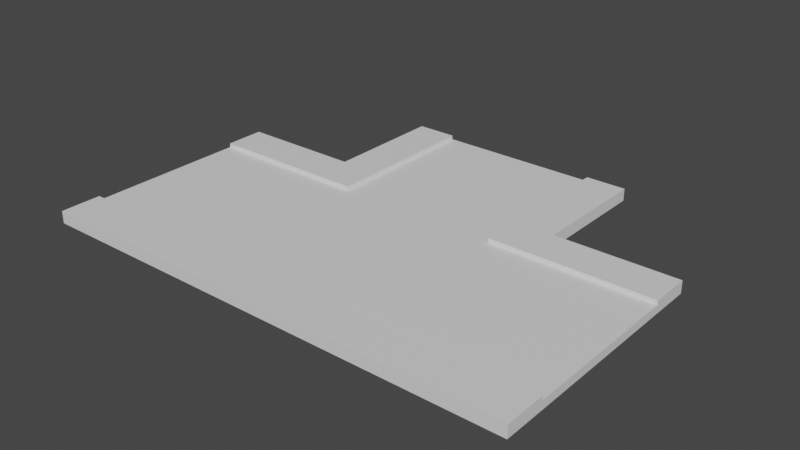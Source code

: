# Source: junction-t.blend  (saved by Blender 2.93.21; exported with 4.5.12 LTS)
import bpy
from mathutils import Matrix  # noqa: F401  (used for matrix-valued properties, if any)

bpy.ops.wm.read_factory_settings(use_empty=True)
scene = bpy.context.scene
scene.name = 'Scene'

# ---- collections
col_collection = bpy.data.collections.new('Collection'); scene.collection.children.link(col_collection)

# ---- materials (node trees are filled in below, after node groups)
mat_material = bpy.data.materials.new('Material')
mat_material.use_transparent_shadow = False
mat_material_002 = bpy.data.materials.new('Material.002')
mat_material_002.use_transparent_shadow = False

# ---- material node trees
mat_material.use_nodes = True; mat_material.node_tree.nodes.clear()
_N = mat_material.node_tree.nodes; _L = mat_material.node_tree.links
n0 = _N.new('ShaderNodeBsdfPrincipled'); n0.name = 'Principled BSDF'; n0.location = (10, 300)
n0.distribution = 'GGX'
n0.subsurface_method = 'BURLEY'
n0.inputs[3].default_value = 1.45
n0.inputs[27].default_value = (0.0, 0.0, 0.0, 1.0)
n0.inputs[28].default_value = 1.0
n1 = _N.new('ShaderNodeOutputMaterial'); n1.name = 'Material Output'; n1.location = (300, 300)
_L.new(n0.outputs[0], n1.inputs[0])
n1.is_active_output = True
mat_material_002.use_nodes = True; mat_material_002.node_tree.nodes.clear()
_N = mat_material_002.node_tree.nodes; _L = mat_material_002.node_tree.links
n0 = _N.new('ShaderNodeBsdfPrincipled'); n0.name = 'Principled BSDF'; n0.location = (10, 300)
n0.distribution = 'GGX'
n0.subsurface_method = 'BURLEY'
n0.inputs[3].default_value = 1.45
n0.inputs[27].default_value = (0.0, 0.0, 0.0, 1.0)
n0.inputs[28].default_value = 1.0
n1 = _N.new('ShaderNodeOutputMaterial'); n1.name = 'Material Output'; n1.location = (300, 300)
_L.new(n0.outputs[0], n1.inputs[0])
n1.is_active_output = True

# ---- world
world_world = bpy.data.worlds.new('World'); scene.world = world_world
world_world.use_nodes = True; world_world.node_tree.nodes.clear()
_N = world_world.node_tree.nodes; _L = world_world.node_tree.links
n0 = _N.new('ShaderNodeOutputWorld'); n0.name = 'World Output'; n0.location = (300, 300)
n1 = _N.new('ShaderNodeBackground'); n1.name = 'Background'; n1.location = (10, 300)
n1.inputs[0].default_value = (0.05088, 0.05088, 0.05088, 1.0)
_L.new(n1.outputs[0], n0.inputs[0])
n0.is_active_output = True
world_world.color = (0.05088, 0.05088, 0.05088)
world_world.use_sun_shadow = False
world_world.sun_shadow_jitter_overblur = 0.0

# ---- meshes
me_cube_002 = bpy.data.meshes.new('Cube.002')
me_cube_002.from_pydata([(-9.0, -18.0, 0.0), (-9.0, -18.0, 6.0), (-9.0, 18.0, 0.0), (-9.0, 18.0, 6.0), (9.0, -18.0, 0.0), (9.0, -18.0, 6.0), (9.0, 18.0, 0.0), (9.0, 18.0, 6.0), (6.0, 18.0, 0.0), (-6.0, 18.0, 0.0), (-6.0, 18.0, 6.0), (6.0, 18.0, 6.0), (-6.0, -18.0, 0.0), (6.0, -18.0, 0.0), (6.0, -18.0, 6.0), (-6.0, -18.0, 6.0), (-9.0, -18.0, 9.0), (-9.0, 18.0, 9.0), (6.0, 18.0, 9.0), (9.0, 18.0, 9.0), (9.0, -18.0, 9.0), (-6.0, -18.0, 9.0), (-6.0, 18.0, 9.0), (6.0, -18.0, 9.0), (-9.0, -9.0, 6.0), (-9.0, 9.0, 6.0), (-9.0, -9.0, 0.0), (-9.0, 9.0, 0.0), (9.0, -9.0, 6.0), (9.0, 9.0, 6.0), (9.0, -9.0, 0.0), (9.0, 9.0, 0.0), (-6.0, -9.0, 6.0), (-6.0, 9.0, 6.0), (6.0, -9.0, 6.0), (6.0, 9.0, 6.0), (-9.0, -9.0, 9.0), (-9.0, 9.0, 9.0), (9.0, -9.0, 9.0), (9.0, 9.0, 9.0), (-6.0, -9.0, 9.0), (-6.0, 9.0, 9.0), (6.0, -9.0, 9.0), (6.0, 9.0, 9.0), (-6.0, 9.0, 0.0), (6.0, 9.0, 0.0), (6.0, -9.0, 0.0), (-6.0, -9.0, 0.0), (18.0, 9.0, 0.0), (18.0, 9.0, 6.0), (18.0, -9.0, 0.0), (18.0, -9.0, 6.0), (18.0, -6.0, 0.0), (18.0, 6.0, 0.0), (18.0, 6.0, 6.0), (18.0, -6.0, 6.0), (18.0, 6.0, 6.0), (18.0, -6.0, 6.0), (18.0, 9.0, 6.0), (18.0, -6.0, 6.0), (18.0, -9.0, 6.0), (18.0, 6.0, 6.0), (18.0, 9.0, 9.0), (18.0, -6.0, 9.0), (18.0, -9.0, 9.0), (18.0, 6.0, 9.0), (6.0, 9.0, 0.0), (-6.0, 9.0, 0.0), (-6.0, 9.0, 6.0), (6.0, 9.0, 6.0), (-6.0, -9.0, 0.0), (6.0, -9.0, 0.0), (6.0, -9.0, 6.0), (-6.0, -9.0, 6.0), (6.0, -6.0, 6.0), (-6.0, -6.0, 6.0), (6.0, 6.0, 6.0), (-6.0, 6.0, 6.0), (6.0, 6.0, 0.0), (-6.0, 6.0, 0.0), (6.0, -6.0, 0.0), (-6.0, -6.0, 0.0), (6.0, -6.0, 6.0), (-6.0, -6.0, 6.0), (6.0, 6.0, 6.0), (-6.0, 6.0, 6.0), (-6.0, 9.0, 6.0), (6.0, 9.0, 6.0), (6.0, -9.0, 6.0), (-6.0, -9.0, 6.0), (6.0, -6.0, 6.0), (-6.0, -6.0, 6.0), (6.0, 6.0, 6.0), (-6.0, 6.0, 6.0), (-6.0, 9.0, 9.0), (6.0, 9.0, 9.0), (6.0, -9.0, 9.0), (-6.0, -9.0, 9.0), (6.0, -6.0, 9.0), (6.0, 6.0, 9.0)], [(73, 70)], [(25, 3, 2, 27), (0, 1, 24, 26), (8, 11, 7, 6), (5, 4, 30, 28), (6, 7, 29, 31), (12, 15, 1, 0), (4, 13, 46, 30), (8, 6, 31, 45), (12, 0, 26, 47), (27, 2, 9, 44), (46, 13, 12, 47), (9, 8, 45, 44), (4, 5, 14, 13), (13, 14, 15, 12), (2, 3, 10, 9), (9, 10, 11, 8), (32, 15, 14, 34), (35, 11, 10, 33), (1, 16, 36, 24), (17, 3, 25, 37), (7, 19, 39, 29), (20, 5, 28, 38), (36, 16, 21, 40), (41, 22, 17, 37), (42, 23, 20, 38), (39, 19, 18, 43), (10, 22, 41, 33), (21, 15, 32, 40), (14, 5, 20, 23), (1, 15, 21, 16), (7, 11, 18, 19), (14, 23, 42, 34), (43, 18, 11, 35), (10, 3, 17, 22), (31, 29, 35, 33, 25, 27, 44, 45), (26, 24, 32, 34, 28, 30, 46, 47), (35, 29, 39, 43), (37, 25, 33, 41), (32, 24, 36, 40), (38, 28, 34, 42), (66, 69, 49, 48), (52, 55, 51, 50), (54, 49, 58, 61), (51, 55, 59, 60), (48, 49, 54, 53), (53, 54, 55, 52), (55, 54, 56, 57), (74, 55, 57, 82), (88, 60, 64, 96), (76, 54, 61, 92), (72, 51, 60, 88), (92, 61, 65, 99), (60, 59, 63, 64), (61, 58, 62, 65), (59, 90, 98, 63), (64, 63, 98, 96), (65, 62, 95, 99), (55, 74, 90, 59), (74, 75, 91, 90), (49, 69, 87, 58), (69, 68, 86, 87), (73, 72, 88, 89), (77, 76, 92, 93), (58, 87, 95, 62), (75, 74, 82, 83), (57, 56, 84, 82), (82, 84, 85, 83), (53, 52, 80, 78), (78, 80, 81, 79), (48, 53, 78, 66), (66, 78, 79, 67), (54, 76, 84, 56), (76, 77, 85, 84), (52, 50, 71, 80), (80, 71, 70, 81), (50, 51, 72, 71), (67, 68, 69, 66), (89, 88, 90, 91), (86, 93, 92, 87), (99, 95, 87, 92), (98, 90, 88, 96), (36, 40, 41, 37), (97, 89, 86, 94), (24, 36, 37, 25), (25, 27, 26, 24)])
me_cube_002.polygons.foreach_set('material_index', [0, 0, 0, 0, 0, 0, 0, 0, 0, 0, 0, 0, 0, 0, 0, 0, 0, 0, 0, 1, 0, 1, 1, 1, 1, 1, 1, 1, 1, 1, 1, 1, 1, 1, 0, 0, 0, 0, 0, 0, 0, 0, 0, 0, 0, 0, 0, 0, 0, 0, 0, 1, 1, 1, 1, 1, 1, 0, 0, 0, 0, 0, 0, 1, 0, 0, 0, 0, 0, 0, 0, 0, 0, 0, 0, 0, 0, 0, 0, 1, 1, 1, 1, 1, 0])
_uv = me_cube_002.uv_layers.new(name='UVMap')
_uv.uv.foreach_set('vector', [0.625, 0.1875, 0.625, 0.25, 0.375, 0.25, 0.375, 0.1875, 0.375, 0.0, 0.625, 0.0, 0.625, 0.0625, 0.375, 0.0625, 0.375, 0.4167, 0.625, 0.4167, 0.625, 0.5, 0.375, 0.5, 0.625, 0.75, 0.375, 0.75, 0.375, 0.6875, 0.625, 0.6875, 0.375, 0.5, 0.625, 0.5, 0.625, 0.5625, 0.375, 0.5625, 0.375, 0.9167, 0.625, 0.9167, 0.625, 1.0, 0.375, 1.0, 0.375, 0.75, 0.2917, 0.75, 0.2917, 0.6875, 0.375, 0.6875, 0.2917, 0.5, 0.375, 0.5, 0.375, 0.5625, 0.2917, 0.5625, 0.2083, 0.75, 0.125, 0.75, 0.125, 0.6875, 0.2083, 0.6875, 0.125, 0.5625, 0.125, 0.5, 0.2083, 0.5, 0.2083, 0.5625, 0.2917, 0.6875, 0.2917, 0.75, 0.2083, 0.75, 0.2083, 0.6875, 0.2083, 0.5, 0.2917, 0.5, 0.2917, 0.5625, 0.2083, 0.5625, 0.375, 0.75, 0.625, 0.75, 0.625, 0.8333, 0.375, 0.8333, 0.375, 0.8333, 0.625, 0.8333, 0.625, 0.9167, 0.375, 0.9167, 0.375, 0.25, 0.625, 0.25, 0.625, 0.3333, 0.375, 0.3333, 0.375, 0.3333, 0.625, 0.3333, 0.625, 0.4167, 0.375, 0.4167, 0.7917, 0.6875, 0.7917, 0.75, 0.7083, 0.75, 0.7083, 0.6875, 0.7083, 0.5625, 0.7083, 0.5, 0.7917, 0.5, 0.7917, 0.5625, 0.625, 0.0, 0.625, 0.0, 0.625, 0.0625, 0.625, 0.0625, 0.625, 0.25, 0.625, 0.25, 0.625, 0.1875, 0.625, 0.1875, 0.625, 0.5, 0.625, 0.5, 0.625, 0.5625, 0.625, 0.5625, 0.625, 0.75, 0.625, 0.75, 0.625, 0.6875, 0.625, 0.6875, 0.875, 0.6875, 0.875, 0.75, 0.7917, 0.75, 0.7917, 0.6875, 0.7917, 0.5625, 0.7917, 0.5, 0.875, 0.5, 0.875, 0.5625, 0.7083, 0.6875, 0.7083, 0.75, 0.625, 0.75, 0.625, 0.6875, 0.625, 0.5625, 0.625, 0.5, 0.7083, 0.5, 0.7083, 0.5625, 0.7917, 0.5, 0.7917, 0.5, 0.7917, 0.5625, 0.7917, 0.5625, 0.7917, 0.75, 0.7917, 0.75, 0.7917, 0.6875, 0.7917, 0.6875, 0.625, 0.8333, 0.625, 0.75, 0.625, 0.75, 0.625, 0.8333, 0.625, 1.0, 0.625, 0.9167, 0.625, 0.9167, 0.625, 1.0, 0.625, 0.5, 0.625, 0.4167, 0.625, 0.4167, 0.625, 0.5, 0.7083, 0.75, 0.7083, 0.75, 0.7083, 0.6875, 0.7083, 0.6875, 0.7083, 0.5625, 0.7083, 0.5, 0.7083, 0.5, 0.7083, 0.5625, 0.625, 0.3333, 0.625, 0.25, 0.625, 0.25, 0.625, 0.3333, 0.375, 0.25, 0.625, 0.0, 0.625, 0.0, 0.625, 0.0, 0.625, 0.0, 0.375, 0.25, 0.375, 0.25, 0.375, 0.25, 0.375, 0.75, 0.625, 0.5, 0.625, 0.5, 0.625, 0.5, 0.625, 0.5, 0.375, 0.75, 0.375, 0.75, 0.375, 0.75, 0.625, 0.25, 0.625, 0.25, 0.625, 0.25, 0.625, 0.25, 0.625, 0.25, 0.625, 0.25, 0.625, 0.25, 0.625, 0.25, 0.625, 0.75, 0.625, 0.75, 0.625, 0.75, 0.625, 0.75, 0.625, 0.75, 0.625, 0.75, 0.625, 0.75, 0.625, 0.75, 0.375, 0.1667, 0.625, 0.1667, 0.625, 0.25, 0.375, 0.25, 0.375, 0.4167, 0.625, 0.4167, 0.625, 0.5, 0.375, 0.5, 0.625, 0.3333, 0.625, 0.25, 0.625, 0.25, 0.625, 0.3333, 0.625, 0.5, 0.625, 0.4167, 0.625, 0.4167, 0.625, 0.5, 0.375, 0.25, 0.625, 0.25, 0.625, 0.3333, 0.375, 0.3333, 0.375, 0.3333, 0.625, 0.3333, 0.625, 0.4167, 0.375, 0.4167, 0.625, 0.4167, 0.625, 0.3333, 0.625, 0.3333, 0.625, 0.4167, 0.7083, 0.5833, 0.7083, 0.5, 0.7083, 0.5, 0.7083, 0.5833, 0.625, 0.5833, 0.625, 0.5, 0.625, 0.5, 0.625, 0.5833, 0.7917, 0.5833, 0.7917, 0.5, 0.7917, 0.5, 0.7917, 0.5833, 0.625, 0.5833, 0.625, 0.5, 0.625, 0.5, 0.625, 0.5833, 0.7917, 0.5833, 0.7917, 0.5, 0.7917, 0.5, 0.7917, 0.5833, 0.625, 0.5, 0.625, 0.4167, 0.625, 0.4167, 0.625, 0.5, 0.625, 0.3333, 0.625, 0.25, 0.625, 0.25, 0.625, 0.3333, 0.7083, 0.5, 0.7083, 0.5833, 0.7083, 0.5833, 0.7083, 0.5, 0.625, 0.5, 0.7083, 0.5, 0.7083, 0.5833, 0.625, 0.5833, 0.7917, 0.5, 0.875, 0.5, 0.875, 0.5833, 0.7917, 0.5833, 0.7083, 0.5, 0.7083, 0.5833, 0.7083, 0.5833, 0.7083, 0.5, 0.7083, 0.5833, 0.7083, 0.6667, 0.7083, 0.6667, 0.7083, 0.5833, 0.625, 0.25, 0.625, 0.1667, 0.625, 0.1667, 0.625, 0.25, 0.625, 0.1667, 0.625, 0.08333, 0.625, 0.08333, 0.625, 0.1667, 0.625, 0.6667, 0.625, 0.5833, 0.625, 0.5833, 0.625, 0.6667, 0.7917, 0.6667, 0.7917, 0.5833, 0.7917, 0.5833, 0.7917, 0.6667, 0.625, 0.25, 0.625, 0.1667, 0.625, 0.1667, 0.625, 0.25, 0.7083, 0.6667, 0.7083, 0.5833, 0.7083, 0.5833, 0.7083, 0.6667, 0.7083, 0.5, 0.7917, 0.5, 0.7917, 0.5833, 0.7083, 0.5833, 0.7083, 0.5833, 0.7917, 0.5833, 0.7917, 0.6667, 0.7083, 0.6667, 0.2083, 0.5, 0.2917, 0.5, 0.2917, 0.5833, 0.2083, 0.5833, 0.2083, 0.5833, 0.2917, 0.5833, 0.2917, 0.6667, 0.2083, 0.6667, 0.125, 0.5, 0.2083, 0.5, 0.2083, 0.5833, 0.125, 0.5833, 0.125, 0.5833, 0.2083, 0.5833, 0.2083, 0.6667, 0.125, 0.6667, 0.7917, 0.5, 0.7917, 0.5833, 0.7917, 0.5833, 0.7917, 0.5, 0.7917, 0.5833, 0.7917, 0.6667, 0.7917, 0.6667, 0.7917, 0.5833, 0.2917, 0.5, 0.375, 0.5, 0.375, 0.5833, 0.2917, 0.5833, 0.2917, 0.5833, 0.375, 0.5833, 0.375, 0.6667, 0.2917, 0.6667, 0.375, 0.5, 0.625, 0.5, 0.625, 0.5833, 0.375, 0.5833, 0.375, 0.08333, 0.625, 0.08333, 0.625, 0.1667, 0.375, 0.1667, 0.625, 0.6667, 0.625, 0.5833, 0.7083, 0.5833, 0.7083, 0.6667, 0.625, 0.08333, 0.7917, 0.6667, 0.7917, 0.5833, 0.625, 0.1667, 0.7917, 0.5833, 0.875, 0.5833, 0.625, 0.1667, 0.7917, 0.5833, 0.7083, 0.5833, 0.7083, 0.5833, 0.625, 0.5833, 0.625, 0.5833, 0.875, 0.6875, 0.7917, 0.6875, 0.7917, 0.5625, 0.875, 0.5625, 0.0, 0.0, 0.0, 0.0, 0.0, 0.0, 0.0, 0.0, 0.625, 0.0625, 0.875, 0.6875, 0.625, 0.1875, 0.625, 0.1875, 0.625, 0.1875, 0.375, 0.1875, 0.375, 0.0625, 0.625, 0.0625])
me_cube_002.materials.append(mat_material)
me_cube_002.materials.append(mat_material_002)
me_cube_002.use_remesh_fix_poles = True
me_cube_002.use_remesh_preserve_attributes = False
me_cube_002.update()

# ---- objects
ob_cube_001 = bpy.data.objects.new('Cube.001', me_cube_002)

# ---- transforms, parenting, visibility, modifiers, constraints
ob_cube_001.location = (0.0, 0.0, 0.0)
ob_cube_001.rotation_euler = (0.0, -0.0, 1.571)
ob_cube_001.scale = (1.0, 1.0, 0.1)

# ---- collection membership
col_collection.objects.link(ob_cube_001)

# ---- scene / render settings (as saved in the file)
scene.frame_start = 1; scene.frame_end = 250; scene.frame_set(0)
scene.render.engine = 'BLENDER_EEVEE_NEXT'
scene.cycles.use_denoising = False
scene.cycles.samples = 128
scene.cycles.sampling_pattern = 'TABULATED_SOBOL'
scene.cycles.use_adaptive_sampling = False
scene.cycles.use_light_tree = False
scene.view_settings.view_transform = 'Filmic'
bpy.context.view_layer.update()

# ---- added for rendering (the .blend has no active camera and no usable light): camera, sun
cam_auto = bpy.data.cameras.new('AutoCamera')
cam_auto.lens = 50.0
cam_auto.sensor_width = 36.0
cam_auto.clip_end = 1000.0
ob_auto_camera = bpy.data.objects.new('AutoCamera', cam_auto)
scene.collection.objects.link(ob_auto_camera)
ob_auto_camera.location = (41.6434, -45.4721, 33.7647)
ob_auto_camera.rotation_euler = (1.09748, -7.21219e-08, 0.694738)
scene.camera = ob_auto_camera
light_auto_sun = bpy.data.lights.new('AutoSun', 'SUN')
light_auto_sun.energy = 3.0
light_auto_sun.angle = 0.0523599
ob_auto_sun = bpy.data.objects.new('AutoSun', light_auto_sun)
scene.collection.objects.link(ob_auto_sun)
ob_auto_sun.rotation_euler = (0.872665, 0.174533, 0.523599)
bpy.context.view_layer.update()
